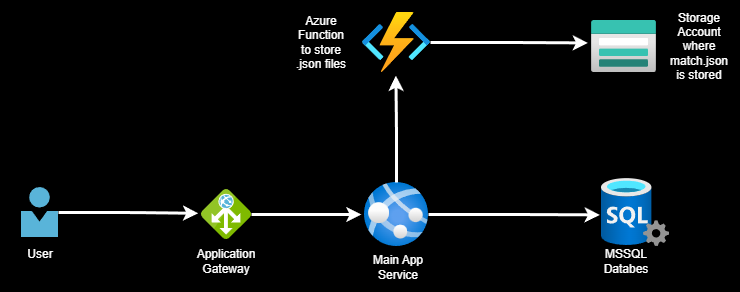

The diagram above was exported from draw.io. Its source (the exported page's mxGraphModel, read from the mxfile embedded in the PNG):
<mxGraphModel dx="1042" dy="634" grid="1" gridSize="10" guides="1" tooltips="1" connect="1" arrows="1" fold="1" page="1" pageScale="1" pageWidth="850" pageHeight="1100" background="light-dark(#FF0D3F, #000000)" math="0" shadow="0">
  <root>
    <mxCell id="0" />
    <mxCell id="1" parent="0" />
    <mxCell id="OgApGmvj94eIueRSGPDQ-1" value="" style="image;aspect=fixed;html=1;points=[];align=center;fontSize=12;image=img/lib/azure2/app_services/App_Services.svg;labelBackgroundColor=none;rounded=1;" vertex="1" parent="1">
      <mxGeometry x="393" y="210" width="64" height="64" as="geometry" />
    </mxCell>
    <mxCell id="OgApGmvj94eIueRSGPDQ-2" value="" style="image;aspect=fixed;html=1;points=[];align=center;fontSize=12;image=img/lib/azure2/compute/Function_Apps.svg;labelBackgroundColor=none;rounded=1;" vertex="1" parent="1">
      <mxGeometry x="391" y="40" width="68" height="60" as="geometry" />
    </mxCell>
    <mxCell id="OgApGmvj94eIueRSGPDQ-3" value="" style="image;aspect=fixed;html=1;points=[];align=center;fontSize=12;image=img/lib/azure2/databases/SQL_Server.svg;labelBackgroundColor=none;rounded=1;" vertex="1" parent="1">
      <mxGeometry x="630" y="206" width="68" height="68" as="geometry" />
    </mxCell>
    <mxCell id="OgApGmvj94eIueRSGPDQ-4" value="" style="image;aspect=fixed;html=1;points=[];align=center;fontSize=12;image=img/lib/azure2/storage/Storage_Accounts.svg;labelBackgroundColor=none;rounded=1;" vertex="1" parent="1">
      <mxGeometry x="620" y="48" width="65" height="52" as="geometry" />
    </mxCell>
    <mxCell id="OgApGmvj94eIueRSGPDQ-5" style="edgeStyle=orthogonalEdgeStyle;rounded=1;orthogonalLoop=1;jettySize=auto;html=1;entryX=0.491;entryY=1.053;entryDx=0;entryDy=0;entryPerimeter=0;strokeWidth=3;labelBackgroundColor=none;fontColor=default;" edge="1" parent="1" source="OgApGmvj94eIueRSGPDQ-1" target="OgApGmvj94eIueRSGPDQ-2">
      <mxGeometry relative="1" as="geometry" />
    </mxCell>
    <mxCell id="OgApGmvj94eIueRSGPDQ-6" style="edgeStyle=orthogonalEdgeStyle;rounded=1;orthogonalLoop=1;jettySize=auto;html=1;entryX=-0.055;entryY=0.431;entryDx=0;entryDy=0;entryPerimeter=0;strokeWidth=3;labelBackgroundColor=none;fontColor=default;" edge="1" parent="1" source="OgApGmvj94eIueRSGPDQ-2" target="OgApGmvj94eIueRSGPDQ-4">
      <mxGeometry relative="1" as="geometry" />
    </mxCell>
    <mxCell id="OgApGmvj94eIueRSGPDQ-7" style="edgeStyle=orthogonalEdgeStyle;rounded=1;orthogonalLoop=1;jettySize=auto;html=1;entryX=-0.024;entryY=0.535;entryDx=0;entryDy=0;entryPerimeter=0;strokeWidth=3;labelBackgroundColor=none;fontColor=default;" edge="1" parent="1" source="OgApGmvj94eIueRSGPDQ-1" target="OgApGmvj94eIueRSGPDQ-3">
      <mxGeometry relative="1" as="geometry" />
    </mxCell>
    <mxCell id="OgApGmvj94eIueRSGPDQ-9" style="edgeStyle=orthogonalEdgeStyle;rounded=1;orthogonalLoop=1;jettySize=auto;html=1;strokeWidth=3;labelBackgroundColor=none;fontColor=default;" edge="1" parent="1" source="OgApGmvj94eIueRSGPDQ-8">
      <mxGeometry relative="1" as="geometry">
        <mxPoint x="390" y="242" as="targetPoint" />
      </mxGeometry>
    </mxCell>
    <mxCell id="OgApGmvj94eIueRSGPDQ-8" value="" style="image;sketch=0;aspect=fixed;html=1;points=[];align=center;fontSize=12;image=img/lib/mscae/Application_Gateway.svg;labelBackgroundColor=none;rounded=1;" vertex="1" parent="1">
      <mxGeometry x="230" y="217" width="50" height="50" as="geometry" />
    </mxCell>
    <mxCell id="OgApGmvj94eIueRSGPDQ-10" value="" style="image;sketch=0;aspect=fixed;html=1;points=[];align=center;fontSize=12;image=img/lib/mscae/Person.svg;labelBackgroundColor=none;rounded=1;" vertex="1" parent="1">
      <mxGeometry x="50" y="215" width="37" height="50" as="geometry" />
    </mxCell>
    <mxCell id="OgApGmvj94eIueRSGPDQ-11" style="edgeStyle=orthogonalEdgeStyle;rounded=1;orthogonalLoop=1;jettySize=auto;html=1;entryX=-0.064;entryY=0.476;entryDx=0;entryDy=0;entryPerimeter=0;strokeWidth=3;labelBackgroundColor=none;fontColor=default;" edge="1" parent="1" source="OgApGmvj94eIueRSGPDQ-10" target="OgApGmvj94eIueRSGPDQ-8">
      <mxGeometry relative="1" as="geometry" />
    </mxCell>
    <mxCell id="OgApGmvj94eIueRSGPDQ-12" value="&lt;div&gt;User&lt;/div&gt;" style="text;html=1;align=center;verticalAlign=middle;whiteSpace=wrap;rounded=1;labelBackgroundColor=none;" vertex="1" parent="1">
      <mxGeometry x="38.5" y="267" width="60" height="30" as="geometry" />
    </mxCell>
    <mxCell id="OgApGmvj94eIueRSGPDQ-13" value="Application&lt;br&gt;Gateway" style="text;html=1;align=center;verticalAlign=middle;whiteSpace=wrap;rounded=1;labelBackgroundColor=none;" vertex="1" parent="1">
      <mxGeometry x="225" y="274" width="60" height="30" as="geometry" />
    </mxCell>
    <mxCell id="OgApGmvj94eIueRSGPDQ-14" value="MSSQL&lt;br&gt;Databes" style="text;html=1;align=center;verticalAlign=middle;whiteSpace=wrap;rounded=1;labelBackgroundColor=none;" vertex="1" parent="1">
      <mxGeometry x="625" y="274" width="60" height="30" as="geometry" />
    </mxCell>
    <mxCell id="OgApGmvj94eIueRSGPDQ-15" value="Main App Service" style="text;html=1;align=center;verticalAlign=middle;whiteSpace=wrap;rounded=1;labelBackgroundColor=none;" vertex="1" parent="1">
      <mxGeometry x="397" y="280" width="60" height="30" as="geometry" />
    </mxCell>
    <mxCell id="OgApGmvj94eIueRSGPDQ-16" value="Azure Function to store .json files" style="text;html=1;align=center;verticalAlign=middle;whiteSpace=wrap;rounded=1;labelBackgroundColor=none;" vertex="1" parent="1">
      <mxGeometry x="320" y="55" width="60" height="30" as="geometry" />
    </mxCell>
    <mxCell id="OgApGmvj94eIueRSGPDQ-17" value="Storage Account where match.json is stored" style="text;html=1;align=center;verticalAlign=middle;whiteSpace=wrap;rounded=1;labelBackgroundColor=none;" vertex="1" parent="1">
      <mxGeometry x="698" y="59" width="60" height="30" as="geometry" />
    </mxCell>
  </root>
</mxGraphModel>